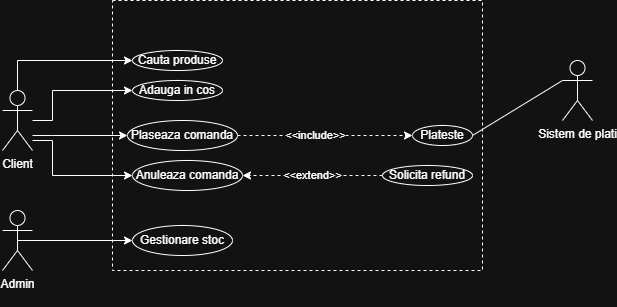

The diagram above was exported from draw.io. Its source (the exported page's mxGraphModel, read from the mxfile embedded in the PNG):
<mxGraphModel dx="989" dy="572" grid="1" gridSize="10" guides="1" tooltips="1" connect="1" arrows="1" fold="1" page="1" pageScale="1" pageWidth="827" pageHeight="1169" math="0" shadow="0">
  <root>
    <mxCell id="0" />
    <mxCell id="1" parent="0" />
    <mxCell id="25TIyo95xZ_5NFmXhAtR-27" parent="1" style="rounded=0;whiteSpace=wrap;html=1;dashed=1;" value="" vertex="1">
      <mxGeometry height="270" width="370" x="190" y="100" as="geometry" />
    </mxCell>
    <mxCell id="25TIyo95xZ_5NFmXhAtR-16" edge="1" parent="1" source="25TIyo95xZ_5NFmXhAtR-1" style="edgeStyle=orthogonalEdgeStyle;rounded=0;orthogonalLoop=1;jettySize=auto;html=1;" target="25TIyo95xZ_5NFmXhAtR-8" value="">
      <mxGeometry relative="1" as="geometry">
        <Array as="points">
          <mxPoint x="130" y="235" />
          <mxPoint x="130" y="235" />
        </Array>
      </mxGeometry>
    </mxCell>
    <mxCell id="25TIyo95xZ_5NFmXhAtR-17" edge="1" parent="1" source="25TIyo95xZ_5NFmXhAtR-1" style="edgeStyle=orthogonalEdgeStyle;rounded=0;orthogonalLoop=1;jettySize=auto;html=1;exitX=0.5;exitY=0.5;exitDx=0;exitDy=0;exitPerimeter=0;entryX=0;entryY=0.5;entryDx=0;entryDy=0;" target="25TIyo95xZ_5NFmXhAtR-5">
      <mxGeometry relative="1" as="geometry">
        <Array as="points">
          <mxPoint x="95" y="160" />
        </Array>
      </mxGeometry>
    </mxCell>
    <mxCell id="25TIyo95xZ_5NFmXhAtR-18" edge="1" parent="1" style="edgeStyle=orthogonalEdgeStyle;rounded=0;orthogonalLoop=1;jettySize=auto;html=1;entryX=0;entryY=0.5;entryDx=0;entryDy=0;" target="25TIyo95xZ_5NFmXhAtR-7">
      <mxGeometry relative="1" as="geometry">
        <Array as="points">
          <mxPoint x="130" y="220" />
          <mxPoint x="130" y="190" />
        </Array>
        <mxPoint x="110" y="220" as="sourcePoint" />
      </mxGeometry>
    </mxCell>
    <mxCell id="25TIyo95xZ_5NFmXhAtR-19" edge="1" parent="1" source="25TIyo95xZ_5NFmXhAtR-1" style="edgeStyle=orthogonalEdgeStyle;rounded=0;orthogonalLoop=1;jettySize=auto;html=1;entryX=0;entryY=0.5;entryDx=0;entryDy=0;" target="25TIyo95xZ_5NFmXhAtR-12">
      <mxGeometry relative="1" as="geometry">
        <Array as="points">
          <mxPoint x="130" y="240" />
          <mxPoint x="130" y="275" />
        </Array>
      </mxGeometry>
    </mxCell>
    <mxCell id="25TIyo95xZ_5NFmXhAtR-1" parent="1" style="shape=umlActor;verticalLabelPosition=bottom;verticalAlign=top;html=1;outlineConnect=0;" value="Client&lt;div&gt;&lt;br&gt;&lt;/div&gt;" vertex="1">
      <mxGeometry height="60" width="30" x="80" y="190" as="geometry" />
    </mxCell>
    <mxCell id="25TIyo95xZ_5NFmXhAtR-22" edge="1" parent="1" source="25TIyo95xZ_5NFmXhAtR-2" style="edgeStyle=orthogonalEdgeStyle;rounded=0;orthogonalLoop=1;jettySize=auto;html=1;exitX=0.5;exitY=0.5;exitDx=0;exitDy=0;exitPerimeter=0;entryX=0;entryY=0.5;entryDx=0;entryDy=0;" target="25TIyo95xZ_5NFmXhAtR-21">
      <mxGeometry relative="1" as="geometry" />
    </mxCell>
    <mxCell id="25TIyo95xZ_5NFmXhAtR-2" parent="1" style="shape=umlActor;verticalLabelPosition=bottom;verticalAlign=top;html=1;outlineConnect=0;" value="Admin&lt;div&gt;&lt;br&gt;&lt;/div&gt;" vertex="1">
      <mxGeometry height="60" width="30" x="80" y="310" as="geometry" />
    </mxCell>
    <mxCell id="25TIyo95xZ_5NFmXhAtR-5" parent="1" style="ellipse;whiteSpace=wrap;html=1;" value="Cauta produse" vertex="1">
      <mxGeometry height="20" width="90" x="210" y="150" as="geometry" />
    </mxCell>
    <mxCell id="25TIyo95xZ_5NFmXhAtR-7" parent="1" style="ellipse;whiteSpace=wrap;html=1;" value="Adauga in cos" vertex="1">
      <mxGeometry height="20" width="90" x="210" y="180" as="geometry" />
    </mxCell>
    <mxCell id="25TIyo95xZ_5NFmXhAtR-37" edge="1" parent="1" source="25TIyo95xZ_5NFmXhAtR-8" style="edgeStyle=orthogonalEdgeStyle;rounded=0;orthogonalLoop=1;jettySize=auto;html=1;entryX=0;entryY=0.5;entryDx=0;entryDy=0;dashed=1;" target="25TIyo95xZ_5NFmXhAtR-9" value="">
      <mxGeometry relative="1" as="geometry">
        <mxPoint x="390" y="235" as="targetPoint" />
      </mxGeometry>
    </mxCell>
    <mxCell id="25TIyo95xZ_5NFmXhAtR-38" connectable="0" parent="25TIyo95xZ_5NFmXhAtR-37" style="edgeLabel;html=1;align=center;verticalAlign=middle;resizable=0;points=[];" value="&amp;lt;&amp;lt;include&amp;gt;&amp;gt;" vertex="1">
      <mxGeometry relative="1" x="0.0159" as="geometry">
        <mxPoint x="-11" as="offset" />
      </mxGeometry>
    </mxCell>
    <mxCell id="25TIyo95xZ_5NFmXhAtR-8" parent="1" style="ellipse;whiteSpace=wrap;html=1;" value="Plaseaza comanda" vertex="1">
      <mxGeometry height="30" width="110" x="205" y="220" as="geometry" />
    </mxCell>
    <mxCell id="25TIyo95xZ_5NFmXhAtR-9" parent="1" style="ellipse;whiteSpace=wrap;html=1;" value="Plateste" vertex="1">
      <mxGeometry height="20" width="60" x="490" y="225" as="geometry" />
    </mxCell>
    <mxCell id="25TIyo95xZ_5NFmXhAtR-39" edge="1" parent="1" source="25TIyo95xZ_5NFmXhAtR-13" style="edgeStyle=orthogonalEdgeStyle;rounded=0;orthogonalLoop=1;jettySize=auto;html=1;exitX=0;exitY=0.5;exitDx=0;exitDy=0;entryX=1;entryY=0.5;entryDx=0;entryDy=0;dashed=1;" target="25TIyo95xZ_5NFmXhAtR-12">
      <mxGeometry relative="1" as="geometry" />
    </mxCell>
    <mxCell id="25TIyo95xZ_5NFmXhAtR-40" connectable="0" parent="25TIyo95xZ_5NFmXhAtR-39" style="edgeLabel;html=1;align=center;verticalAlign=middle;resizable=0;points=[];" value="&amp;lt;&amp;lt;extend&amp;gt;&amp;gt;" vertex="1">
      <mxGeometry relative="1" x="0.0391" y="-3" as="geometry">
        <mxPoint x="3" y="3" as="offset" />
      </mxGeometry>
    </mxCell>
    <mxCell id="25TIyo95xZ_5NFmXhAtR-12" parent="1" style="ellipse;whiteSpace=wrap;html=1;" value="Anuleaza comanda" vertex="1">
      <mxGeometry height="30" width="110" x="210" y="260" as="geometry" />
    </mxCell>
    <mxCell id="25TIyo95xZ_5NFmXhAtR-13" parent="1" style="ellipse;whiteSpace=wrap;html=1;" value="Solicita refund" vertex="1">
      <mxGeometry height="20" width="90" x="460" y="265" as="geometry" />
    </mxCell>
    <mxCell id="25TIyo95xZ_5NFmXhAtR-21" parent="1" style="ellipse;whiteSpace=wrap;html=1;" value="Gestionare stoc" vertex="1">
      <mxGeometry height="30" width="100" x="210" y="325" as="geometry" />
    </mxCell>
    <mxCell id="25TIyo95xZ_5NFmXhAtR-41" parent="1" style="shape=umlActor;verticalLabelPosition=bottom;verticalAlign=top;html=1;" value="Sistem de plati" vertex="1">
      <mxGeometry height="60" width="30" x="640" y="160" as="geometry" />
    </mxCell>
    <mxCell id="25TIyo95xZ_5NFmXhAtR-42" edge="1" parent="1" source="25TIyo95xZ_5NFmXhAtR-9" style="endArrow=none;html=1;rounded=0;exitX=1;exitY=0.5;exitDx=0;exitDy=0;entryX=0;entryY=0.3333333333333333;entryDx=0;entryDy=0;entryPerimeter=0;" target="25TIyo95xZ_5NFmXhAtR-41" value="">
      <mxGeometry height="50" relative="1" width="50" as="geometry">
        <mxPoint x="400" y="360" as="sourcePoint" />
        <mxPoint x="450" y="310" as="targetPoint" />
      </mxGeometry>
    </mxCell>
  </root>
</mxGraphModel>